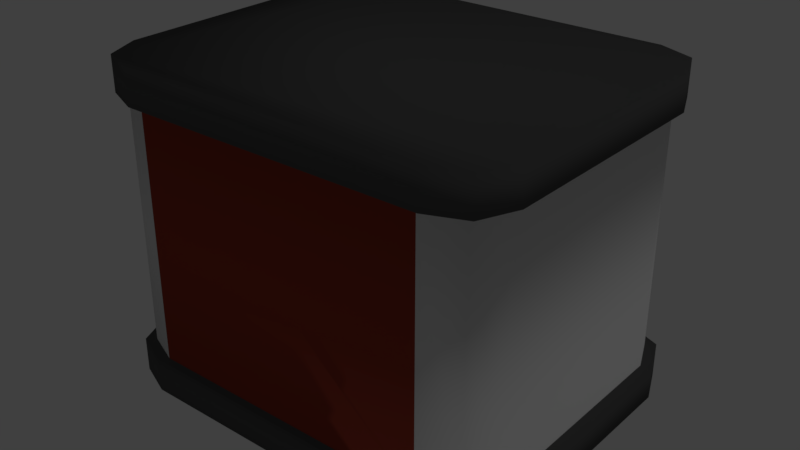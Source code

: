 # Source: metalbox.blend  (saved by Blender 2.78.0; exported with 4.5.12 LTS)
import bpy
from mathutils import Matrix  # noqa: F401  (used for matrix-valued properties, if any)

bpy.ops.wm.read_factory_settings(use_empty=True)
scene = bpy.context.scene
scene.name = 'Scene'

# ---- collections
col_collection_1 = bpy.data.collections.new('Collection 1'); scene.collection.children.link(col_collection_1)

# ---- materials (node trees are filled in below, after node groups)
mat_science_white_012 = bpy.data.materials.new('Science White.012')
mat_science_white_012.alpha_threshold = 0.0
mat_science_white_012.roughness = 0.5
mat_material_009 = bpy.data.materials.new('Material.009')
mat_material_009.alpha_threshold = 0.0
mat_material_009.diffuse_color = (0.0985, 0.0985, 0.0985, 1.0)
mat_material_009.roughness = 0.5
mat_accent_red_011 = bpy.data.materials.new('Accent Red.011')
mat_accent_red_011.alpha_threshold = 0.0
mat_accent_red_011.diffuse_color = (0.3264, 0.05133, 0.02981, 1.0)
mat_accent_red_011.roughness = 0.5

# ---- material node trees

# ---- world
world_world = bpy.data.worlds.new('World'); scene.world = world_world
world_world.use_nodes = True; world_world.node_tree.nodes.clear()
_N = world_world.node_tree.nodes; _L = world_world.node_tree.links
n0 = _N.new('ShaderNodeOutputWorld'); n0.name = 'World Output'; n0.location = (300, 300)
n1 = _N.new('ShaderNodeBackground'); n1.name = 'Background'; n1.location = (10, 300)
n1.inputs[0].default_value = (0.05088, 0.05088, 0.05088, 1.0)
_L.new(n1.outputs[0], n0.inputs[0])
n0.is_active_output = True
world_world.color = (0.05088, 0.05088, 0.05088)
world_world.use_sun_shadow = False
world_world.sun_shadow_jitter_overblur = 0.0
world_world.cycles.sampling_method = 'MANUAL'

# ---- lights
light_lamp = bpy.data.lights.new('Lamp', 'POINT')
light_lamp.transmission_factor = 0.0
light_lamp.cutoff_distance = 30.0
light_lamp.energy = 100.0
light_lamp.shadow_buffer_clip_start = 1.001
light_lamp.shadow_soft_size = 0.1
light_lamp.shadow_maximum_resolution = 0.006
light_lamp.use_absolute_resolution = True

# ---- meshes
me_cube_010 = bpy.data.meshes.new('Cube.010')
me_cube_010.from_pydata([(-0.3038, -0.325, 0.07412), (-0.3038, -0.325, 0.5834), (-0.3749, -0.2961, 0.5834), (-0.3749, -0.2961, 0.07412), (-0.4043, -0.2265, 0.5834), (-0.4043, -0.2265, 0.07412), (-0.3038, 0.325, 0.5834), (-0.3038, 0.325, 0.07412), (-0.3749, 0.2961, 0.07412), (-0.3749, 0.2961, 0.5834), (-0.4043, 0.2265, 0.07412), (-0.4043, 0.2265, 0.5834), (0.3957, 0.2265, 0.5834), (0.3957, 0.2265, 0.07412), (0.3662, 0.2961, 0.07412), (0.3662, 0.2961, 0.5834), (0.2951, 0.325, 0.07412), (0.2951, 0.325, 0.5834), (0.2951, -0.325, 0.5834), (0.2951, -0.325, 0.07412), (0.3662, -0.2961, 0.07412), (0.3662, -0.2961, 0.5834), (0.3957, -0.2265, 0.07412), (0.3957, -0.2265, 0.5834), (-0.3926, -0.3103, 0.003748), (-0.3181, -0.3406, 0.003748), (-0.3181, -0.3406, 0.5834), (-0.3181, -0.3406, 0.6537), (-0.3926, -0.3103, 0.6537), (-0.3926, -0.3103, 0.07412), (-0.4235, -0.2373, 0.003748), (-0.4235, -0.2373, 0.6537), (-0.4235, -0.2373, 0.07412), (-0.3926, 0.3103, 0.6537), (-0.3181, 0.3406, 0.6537), (-0.3181, 0.3406, 0.07412), (-0.3181, 0.3406, 0.003748), (-0.3926, 0.3103, 0.003748), (-0.3926, 0.3103, 0.5834), (-0.4235, 0.2373, 0.6537), (-0.4235, 0.2373, 0.003748), (-0.4235, 0.2373, 0.5834), (0.384, 0.3103, 0.6537), (0.4148, 0.2373, 0.6537), (0.4148, 0.2373, 0.07412), (0.4148, 0.2373, 0.003748), (0.384, 0.3103, 0.003748), (0.384, 0.3103, 0.5834), (0.3095, 0.3406, 0.6537), (0.3095, 0.3406, 0.003748), (0.3095, 0.3406, 0.5834), (0.384, -0.3103, 0.6537), (0.3095, -0.3406, 0.6537), (0.3095, -0.3406, 0.07412), (0.3095, -0.3406, 0.003748), (0.384, -0.3103, 0.003748), (0.384, -0.3103, 0.5834), (0.4148, -0.2373, 0.6537), (0.4148, -0.2373, 0.003748), (0.4148, -0.2373, 0.5834), (-0.3181, -0.3406, 0.07412), (-0.3926, -0.3103, 0.5834), (-0.4235, -0.2373, 0.5834), (-0.3181, 0.3406, 0.5834), (-0.3926, 0.3103, 0.07412), (-0.4235, 0.2373, 0.07412), (0.4148, 0.2373, 0.5834), (0.384, 0.3103, 0.07412), (0.3095, 0.3406, 0.07412), (0.3095, -0.3406, 0.5834), (0.384, -0.3103, 0.07412), (0.4148, -0.2373, 0.07412)], [], [(10, 8, 64, 65), (19, 0, 60, 53), (9, 11, 41, 38), (23, 12, 66, 59), (14, 13, 44, 67), (13, 22, 71, 44), (12, 15, 47, 66), (21, 20, 22, 23), (11, 4, 62, 41), (18, 19, 20, 21), (15, 14, 16, 17), (16, 14, 67, 68), (12, 13, 14, 15), (9, 8, 10, 11), (5, 10, 65, 32), (6, 7, 8, 9), (15, 17, 50, 47), (3, 2, 4, 5), (17, 6, 63, 50), (0, 1, 2, 3), (7, 6, 17, 16), (20, 19, 53, 70), (5, 4, 11, 10), (13, 12, 23, 22), (7, 16, 68, 35), (19, 18, 1, 0), (69, 52, 27, 26), (66, 43, 57, 59), (62, 31, 39, 41), (63, 34, 48, 50), (26, 27, 28, 61), (61, 28, 31, 62), (35, 36, 37, 64), (64, 37, 40, 65), (44, 45, 46, 67), (67, 46, 49, 68), (53, 54, 55, 70), (70, 55, 58, 71), (51, 56, 59, 57), (52, 69, 56, 51), (42, 47, 50, 48), (43, 66, 47, 42), (33, 38, 41, 39), (34, 63, 38, 33), (24, 29, 32, 30), (25, 60, 29, 24), (36, 35, 68, 49), (30, 32, 65, 40), (45, 44, 71, 58), (54, 53, 60, 25), (1, 18, 69, 26), (6, 9, 38, 63), (8, 7, 35, 64), (3, 5, 32, 29), (24, 30, 40, 37, 36, 49, 46, 45, 58, 55, 54, 25), (4, 2, 61, 62), (21, 23, 59, 56), (0, 3, 29, 60), (22, 20, 70, 71), (2, 1, 26, 61), (27, 52, 51, 57, 43, 42, 48, 34, 33, 39, 31, 28), (18, 21, 56, 69)])
me_cube_010.polygons.foreach_set('use_smooth', [True] * 62)
me_cube_010.polygons.foreach_set('material_index', [1, 1, 1, 1, 1, 1, 1, 0, 1, 0, 0, 1, 0, 0, 1, 0, 1, 0, 1, 0, 0, 1, 0, 0, 1, 2, 1, 1, 1, 1, 1, 1, 1, 1, 1, 1, 1, 1, 1, 1, 1, 1, 1, 1, 1, 1, 1, 1, 1, 1, 1, 1, 1, 1, 1, 1, 1, 1, 1, 1, 1, 1])
_uv = me_cube_010.uv_layers.new(name='UVMap')
_uv.uv.foreach_set('vector', [0.0, 0.0, 0.0, 0.0, 0.0, 0.0, 0.0, 0.0, 0.0, 0.0, 0.0, 0.0, 0.0, 0.0, 0.0, 0.0, 0.0, 0.0, 0.0, 0.0, 0.0, 0.0, 0.0, 0.0, 0.0, 0.0, 0.0, 0.0, 0.0, 0.0, 0.0, 0.0, 0.0, 0.0, 0.0, 0.0, 0.0, 0.0, 0.0, 0.0, 0.0, 0.0, 0.0, 0.0, 0.0, 0.0, 0.0, 0.0, 0.0, 0.0, 0.0, 0.0, 0.0, 0.0, 0.0, 0.0, 0.0, 0.0, 0.0, 0.0, 0.0, 0.0, 0.0, 0.0, 0.0, 0.0, 0.0, 0.0, 0.0, 0.0, 0.0, 0.0, 0.0, 0.0, 0.0, 0.0, 0.0, 0.0, 0.0, 0.0, 0.0, 0.0, 0.0, 0.0, 0.0, 0.0, 0.0, 0.0, 0.0, 0.0, 0.0, 0.0, 0.0, 0.0, 0.0, 0.0, 0.0, 0.0, 0.0, 0.0, 0.0, 0.0, 0.0, 0.0, 0.0, 0.0, 0.0, 0.0, 0.0, 0.0, 0.0, 0.0, 0.0, 0.0, 0.0, 0.0, 0.0, 0.0, 0.0, 0.0, 0.0, 0.0, 0.0, 0.0, 0.0, 0.0, 0.0, 0.0, 0.0, 0.0, 0.0, 0.0, 0.0, 0.0, 0.0, 0.0, 0.0, 0.0, 0.0, 0.0, 0.0, 0.0, 0.0, 0.0, 0.0, 0.0, 0.0, 0.0, 0.0, 0.0, 0.0, 0.0, 0.0, 0.0, 0.0, 0.0, 0.0, 0.0, 0.0, 0.0, 0.0, 0.0, 0.0, 0.0, 0.0, 0.0, 0.0, 0.0, 0.0, 0.0, 0.0, 0.0, 0.0, 0.0, 0.0, 0.0, 0.0, 0.0, 0.0, 0.0, 0.0, 0.0, 0.0, 0.0, 0.0, 0.0, 0.0, 0.0, 0.0, 0.0, 0.0, 0.0, 0.0, 0.0, 0.0, 0.0, 0.0, 0.0, 0.0, 0.0, 0.9999, 9.219e-05, 0.9999, 0.8502, 9.219e-05, 0.8502, 9.219e-05, 9.229e-05, 0.0, 0.0, 0.0, 0.0, 0.0, 0.0, 0.0, 0.0, 0.0, 0.0, 0.0, 0.0, 0.0, 0.0, 0.0, 0.0, 0.0, 0.0, 0.0, 0.0, 0.0, 0.0, 0.0, 0.0, 0.0, 0.0, 0.0, 0.0, 0.0, 0.0, 0.0, 0.0, 0.0, 0.0, 0.0, 0.0, 0.0, 0.0, 0.0, 0.0, 0.0, 0.0, 0.0, 0.0, 0.0, 0.0, 0.0, 0.0, 0.0, 0.0, 0.0, 0.0, 0.0, 0.0, 0.0, 0.0, 0.0, 0.0, 0.0, 0.0, 0.0, 0.0, 0.0, 0.0, 0.0, 0.0, 0.0, 0.0, 0.0, 0.0, 0.0, 0.0, 0.0, 0.0, 0.0, 0.0, 0.0, 0.0, 0.0, 0.0, 0.0, 0.0, 0.0, 0.0, 0.0, 0.0, 0.0, 0.0, 0.0, 0.0, 0.0, 0.0, 0.0, 0.0, 0.0, 0.0, 0.0, 0.0, 0.0, 0.0, 0.0, 0.0, 0.0, 0.0, 0.0, 0.0, 0.0, 0.0, 0.0, 0.0, 0.0, 0.0, 0.0, 0.0, 0.0, 0.0, 0.0, 0.0, 0.0, 0.0, 0.0, 0.0, 0.0, 0.0, 0.0, 0.0, 0.0, 0.0, 0.0, 0.0, 0.0, 0.0, 0.0, 0.0, 0.0, 0.0, 0.0, 0.0, 0.0, 0.0, 0.0, 0.0, 0.0, 0.0, 0.0, 0.0, 0.0, 0.0, 0.0, 0.0, 0.0, 0.0, 0.0, 0.0, 0.0, 0.0, 0.0, 0.0, 0.0, 0.0, 0.0, 0.0, 0.0, 0.0, 0.0, 0.0, 0.0, 0.0, 0.0, 0.0, 0.0, 0.0, 0.0, 0.0, 0.0, 0.0, 0.0, 0.0, 0.0, 0.0, 0.0, 0.0, 0.0, 0.0, 0.0, 0.0, 0.0, 0.0, 0.0, 0.0, 0.0, 0.0, 0.0, 0.0, 0.0, 0.0, 0.0, 0.0, 0.0, 0.0, 0.0, 0.0, 0.0, 0.0, 0.0, 0.0, 0.0, 0.0, 0.0, 0.0, 0.0, 0.0, 0.0, 0.0, 0.0, 0.0, 0.0, 0.0, 0.0, 0.0, 0.0, 0.0, 0.0, 0.0, 0.0, 0.0, 0.0, 0.0, 0.0, 0.0, 0.0, 0.0, 0.0, 0.0, 0.0, 0.0, 0.0, 0.0, 0.0, 0.0, 0.0, 0.0, 0.0, 0.0, 0.0, 0.0, 0.0, 0.0, 0.0, 0.0, 0.0, 0.0, 0.0, 0.0, 0.0, 0.0, 0.0, 0.0, 0.0, 0.0, 0.0, 0.0, 0.0, 0.0, 0.0, 0.0, 0.0, 0.0, 0.0, 0.0, 0.0, 0.0, 0.0, 0.0, 0.0, 0.0, 0.0, 0.0, 0.0, 0.0, 0.0, 0.0, 0.0, 0.0, 0.0, 0.0, 0.0, 0.0, 0.0, 0.0, 0.0, 0.0, 0.0, 0.0, 0.0, 0.0, 0.0, 0.0, 0.0, 0.0, 0.0, 0.0, 0.0, 0.0, 0.0, 0.0, 0.0, 0.0, 0.0, 0.0, 0.0, 0.0, 0.0, 0.0, 0.0, 0.0, 0.0, 0.0, 0.0, 0.0])
me_cube_010.materials.append(mat_science_white_012)
me_cube_010.materials.append(mat_material_009)
me_cube_010.materials.append(mat_accent_red_011)
me_cube_010.use_remesh_preserve_volume = False
me_cube_010.use_remesh_preserve_attributes = False
me_cube_010.use_mirror_vertex_groups = False
me_cube_010.update()

# ---- objects
ob_cube_001 = bpy.data.objects.new('Cube.001', me_cube_010)
ob_lamp = bpy.data.objects.new('Lamp', light_lamp)

# ---- transforms, parenting, visibility, modifiers, constraints
ob_cube_001.location = (0.0, 0.0, 0.0)
ob_cube_001.lineart.crease_threshold = 0.0
ob_lamp.location = (4.076, 1.005, 5.904)
ob_lamp.rotation_euler = (0.6503, 0.05522, 1.866)
ob_lamp.lock_rotations_4d = False
ob_lamp.empty_display_type = 'ARROWS'
ob_lamp.color = (0.0, 0.0, 0.0, 0.0)
ob_lamp.lineart.crease_threshold = 0.0

# ---- collection membership
col_collection_1.objects.link(ob_cube_001)
col_collection_1.objects.link(ob_lamp)

# ---- scene / render settings (as saved in the file)
scene.frame_start = 1; scene.frame_end = 250; scene.frame_set(75)
scene.render.engine = 'CYCLES'
scene.render.resolution_percentage = 50
scene.render.dither_intensity = 0.0
scene.cycles.use_denoising = False
scene.cycles.samples = 128
scene.cycles.sampling_pattern = 'TABULATED_SOBOL'
scene.cycles.light_sampling_threshold = 0.0
scene.cycles.use_adaptive_sampling = False
scene.cycles.use_light_tree = False
scene.cycles.blur_glossy = 0.0
scene.cycles.sample_clamp_indirect = 0.0
scene.view_settings.view_transform = 'Standard'
bpy.context.view_layer.update()

# ---- added for rendering (the .blend has no active camera): camera
cam_auto = bpy.data.cameras.new('AutoCamera')
cam_auto.lens = 50.0
cam_auto.sensor_width = 36.0
cam_auto.clip_end = 1000.0
ob_auto_camera = bpy.data.objects.new('AutoCamera', cam_auto)
scene.collection.objects.link(ob_auto_camera)
ob_auto_camera.location = (1.16204, -1.39962, 1.26183)
ob_auto_camera.rotation_euler = (1.09748, -7.21219e-08, 0.694738)
scene.camera = ob_auto_camera
bpy.context.view_layer.update()
